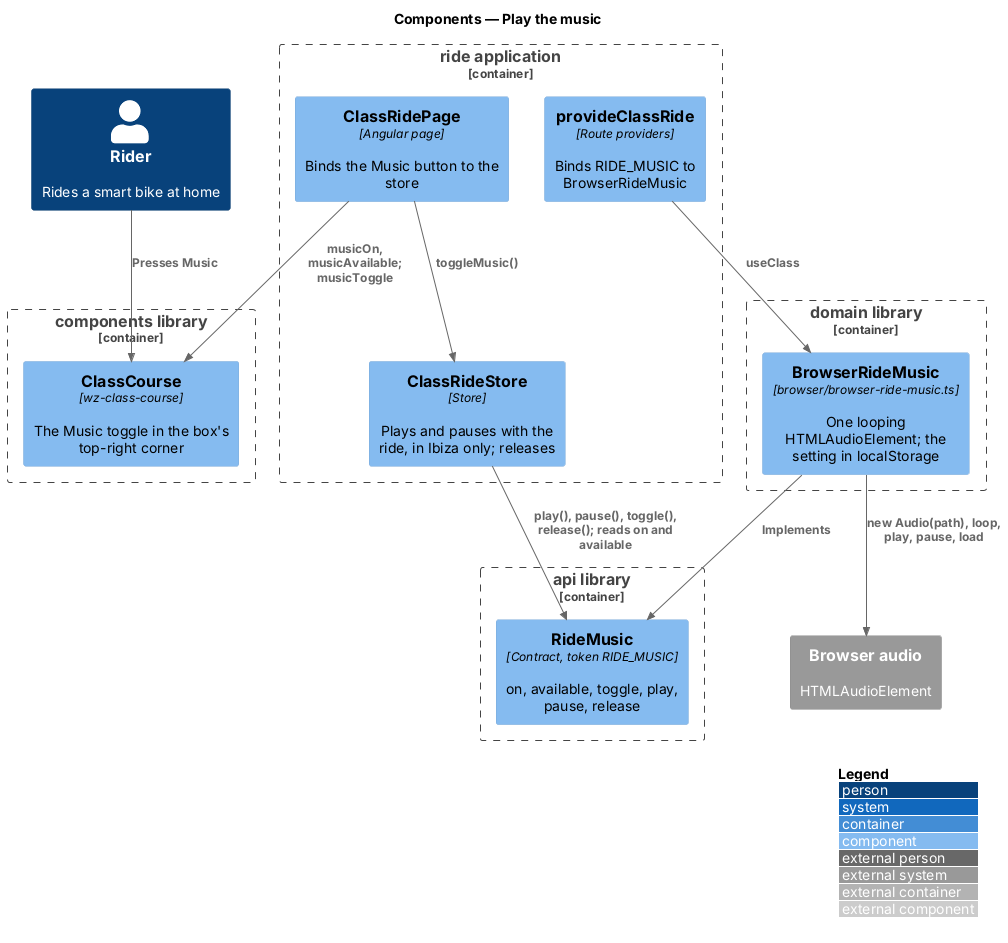

The diagram above was rendered by PlantUML. Its source (embedded in the PNG):
@startuml
!include <C4/C4_Component>
LAYOUT_WITH_LEGEND()
title Components — Play the music

Person(rider, "Rider", "Rides a smart bike at home")
System_Ext(audio, "Browser audio", "HTMLAudioElement")

Container_Boundary(ride, "ride application") {
  Component(provide, "provideClassRide", "Route providers", "Binds RIDE_MUSIC to BrowserRideMusic")
  Component(page, "ClassRidePage", "Angular page", "Binds the Music button to the store")
  Component(store, "ClassRideStore", "Store", "Plays and pauses with the ride, in Ibiza only; releases")
}
Container_Boundary(components, "components library") {
  Component(box, "ClassCourse", "wz-class-course", "The Music toggle in the box's top-right corner")
}
Container_Boundary(api, "api library") {
  Component(contract, "RideMusic", "Contract, token RIDE_MUSIC", "on, available, toggle, play, pause, release")
}
Container_Boundary(domain, "domain library") {
  Component(music, "BrowserRideMusic", "browser/browser-ride-music.ts", "One looping HTMLAudioElement; the setting in localStorage")
}

Rel(rider, box, "Presses Music")
Rel(page, box, "musicOn, musicAvailable; musicToggle")
Rel(page, store, "toggleMusic()")
Rel(store, contract, "play(), pause(), toggle(), release(); reads on and available")
Rel(provide, music, "useClass")
Rel(music, contract, "Implements")
Rel(music, audio, "new Audio(path), loop, play, pause, load")
@enduml